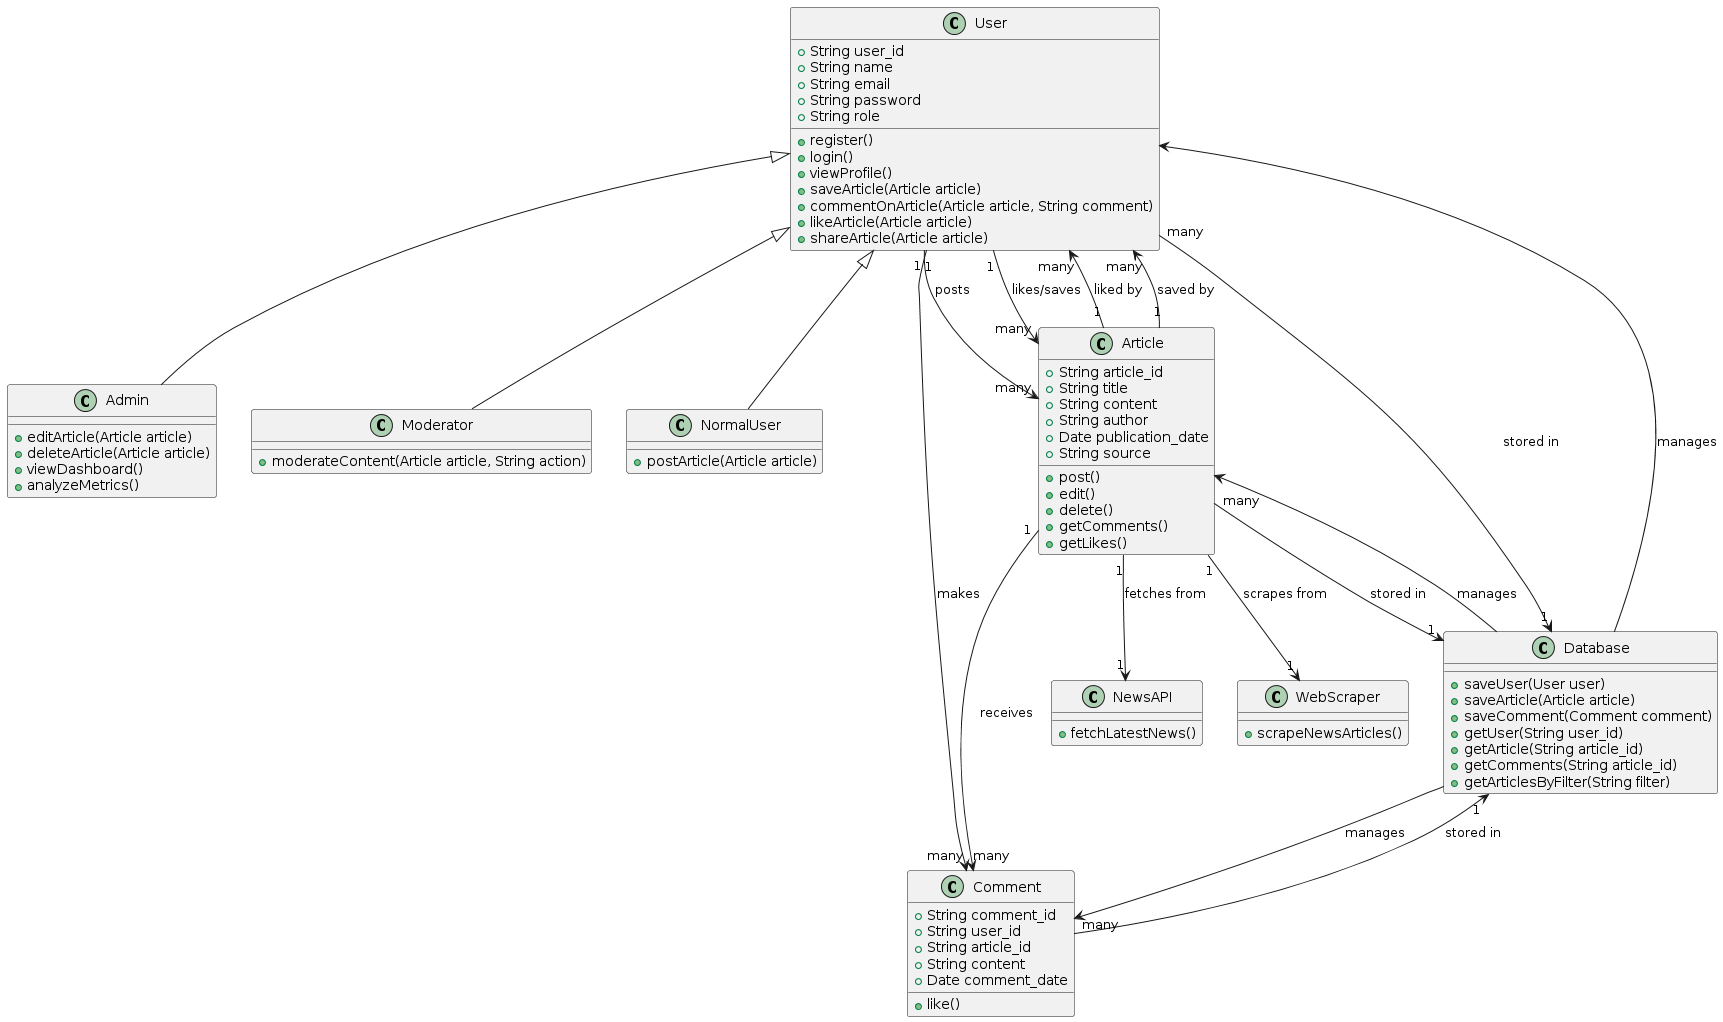

The diagram above was rendered by PlantUML. Its source (embedded in the PNG):
@startuml
class User {
  +String user_id
  +String name
  +String email
  +String password
  +String role
  +register()
  +login()
  +viewProfile()
  +saveArticle(Article article)
  +commentOnArticle(Article article, String comment)
  +likeArticle(Article article)
  +shareArticle(Article article)
}

class Admin {
  +editArticle(Article article)
  +deleteArticle(Article article)
  +viewDashboard()
  +analyzeMetrics()
}

class Moderator {
  +moderateContent(Article article, String action)
}

class NormalUser {
  +postArticle(Article article)
}

class Article {
  +String article_id
  +String title
  +String content
  +String author
  +Date publication_date
  +String source
  +post()
  +edit()
  +delete()
  +getComments()
  +getLikes()
}

class Comment {
  +String comment_id
  +String user_id
  +String article_id
  +String content
  +Date comment_date
  +like()
}

class NewsAPI {
  +fetchLatestNews()
}

class WebScraper {
  +scrapeNewsArticles()
}

class Database {
  +saveUser(User user)
  +saveArticle(Article article)
  +saveComment(Comment comment)
  +getUser(String user_id)
  +getArticle(String article_id)
  +getComments(String article_id)
  +getArticlesByFilter(String filter)
}

User <|-- Admin
User <|-- Moderator
User <|-- NormalUser
User "1" --> "many" Article : posts
Article "1" --> "many" Comment : receives
User "1" --> "many" Comment : makes
User "1" --> "many" Article : likes/saves
Article "1" --> "many" User : liked by
Article "1" --> "many" User : saved by
Article "1" --> "1" NewsAPI : fetches from
Article "1" --> "1" WebScraper : scrapes from
Database --> User : manages
Database --> Article : manages
Database --> Comment : manages
Article "many" --> "1" Database : stored in
Comment "many" --> "1" Database : stored in
User "many" --> "1" Database : stored in
@enduml